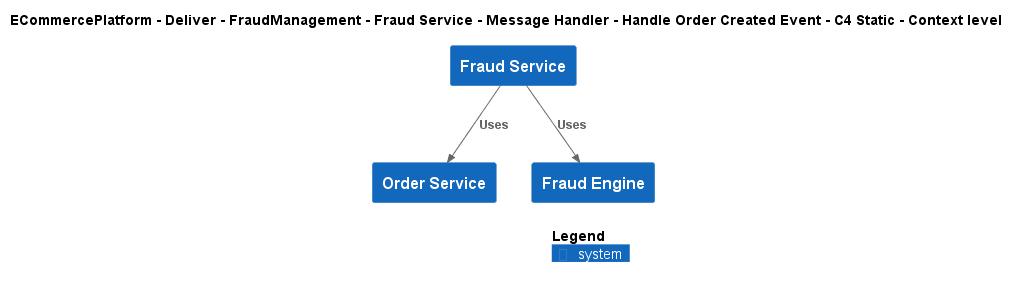

The diagram above was rendered by PlantUML. Its source (embedded in the PNG):
@startuml
!include ..\..\..\..\..\..\..\..\..\.c4s\C4_Context.puml

AddElementTag("c4interflow:lifecycle:new", $bgColor=green, $fontColor=#ffffff, $borderColor=green, $shadowing="False")
AddElementTag("c4interflow:lifecycle:changed", $bgColor=orange, $fontColor=#ffffff, $borderColor=orange, $shadowing="False")
AddElementTag("c4interflow:lifecycle:removed", $bgColor=red, $fontColor=#ffffff, $borderColor=red, $shadowing="False")

AddRelTag("c4interflow:lifecycle:new", $textColor=green, $lineColor=green)
AddRelTag("c4interflow:lifecycle:changed", $textColor=orange, $lineColor=orange)
AddRelTag("c4interflow:lifecycle:removed", $textColor=red, $lineColor=red)

SHOW_PERSON_PORTRAIT()
LAYOUT_TOP_DOWN()

skinparam linetype polyline

title ECommercePlatform - Deliver - FraudManagement - Fraud Service - Message Handler - Handle Order Created Event - C4 Static - Context level

System(ECommercePlatform.Deliver.FraudManagement.SoftwareSystems.FraudService, "Fraud Service", "")
System(ECommercePlatform.GenerateDemand.OrderManagement.SoftwareSystems.OrderService, "Order Service", "")
System(ECommercePlatform.Deliver.FraudManagement.SoftwareSystems.FraudEngine, "Fraud Engine", "")

Rel(ECommercePlatform.Deliver.FraudManagement.SoftwareSystems.FraudService, ECommercePlatform.GenerateDemand.OrderManagement.SoftwareSystems.OrderService, "Uses")
Rel(ECommercePlatform.Deliver.FraudManagement.SoftwareSystems.FraudService, ECommercePlatform.Deliver.FraudManagement.SoftwareSystems.FraudEngine, "Uses")


SHOW_LEGEND()
@enduml